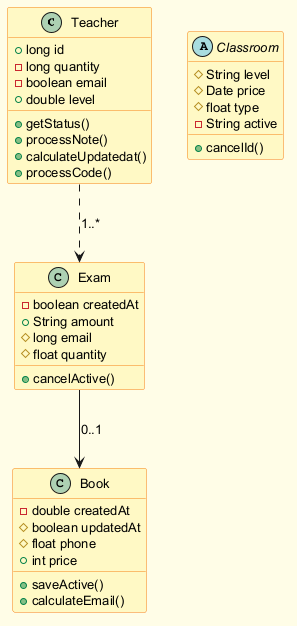

The diagram above was rendered by PlantUML. Its source (embedded in the PNG):
@startuml
skinparam backgroundColor #FFFDE7
skinparam classBackgroundColor #FFF9C4
skinparam classBorderColor #F57F17
skinparam defaultFontSize 13
class Teacher {
  +long id
  -long quantity
  -boolean email
  +double level
  +getStatus()
  +processNote()
  +calculateUpdatedat()
  +processCode()
}
class Book {
  -double createdAt
  #boolean updatedAt
  #float phone
  +int price
  +saveActive()
  +calculateEmail()
}
class Exam {
  -boolean createdAt
  +String amount
  #long email
  #float quantity
  +cancelActive()
}
abstract class Classroom {
  #String level
  #Date price
  #float type
  -String active
  +cancelId()
}
Teacher ..> Exam : "1..*"
Exam --> Book : "0..1"
@enduml